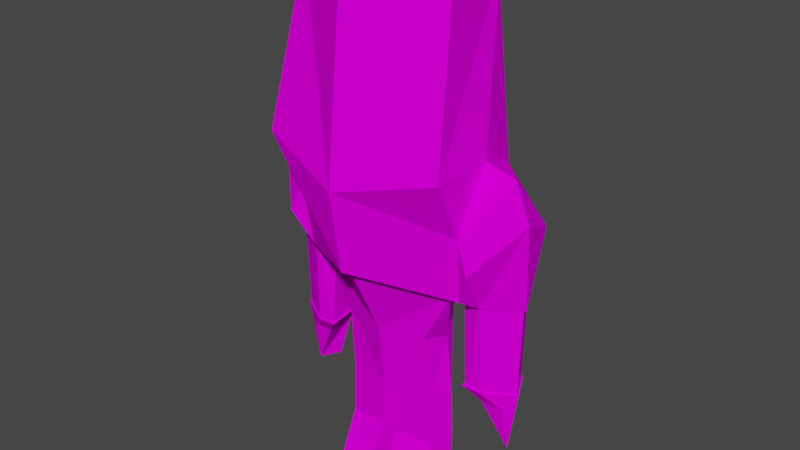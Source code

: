 # Source: guy3.blend  (saved by Blender 2.93.20; exported with 4.5.12 LTS)
import bpy
from mathutils import Matrix  # noqa: F401  (used for matrix-valued properties, if any)

bpy.ops.wm.read_factory_settings(use_empty=True)
scene = bpy.context.scene
scene.name = 'Scene'

# ---- collections
col_collection = bpy.data.collections.new('Collection'); scene.collection.children.link(col_collection)

# ---- images (referenced by path relative to the original .blend; pixels are not part of the script)
import os
ASSET_DIR = os.environ.get("B2B_ASSET_DIR", "")  # directory of the original .blend (textures are referenced by path, not embedded)
HERE = os.path.dirname(os.path.abspath(__file__))  # packed textures are extracted next to this script under _unpacked/

def load_image(name, relpath, width, height, colorspace="sRGB"):
    """Load a texture the original file referenced (path relative to the .blend, or extracted next to this script)."""
    p = next((c for c in (os.path.join(HERE, relpath), os.path.join(ASSET_DIR, relpath)) if relpath and os.path.exists(c)), "")
    if p:
        img = bpy.data.images.load(p, check_existing=True)
        img.name = name
    else:  # same state as the original file: an image datablock whose file is absent (Cycles renders it pink)
        img = bpy.data.images.new(name, width, height)
        img.source = "FILE"
        img.filepath = "//" + (relpath or name)
    img.colorspace_settings.name = colorspace
    return img
img_guy = load_image('guy', 'guy3.png', 1024, 1024, 'sRGB')

# ---- materials (node trees are filled in below, after node groups)
mat_guy = bpy.data.materials.new('Guy')
mat_guy.alpha_threshold = 0.0
mat_guy.use_transparent_shadow = False
mat_guy.line_color = (0.0, 0.0, 0.0, 1.0)

# ---- material node trees
mat_guy.use_nodes = True; mat_guy.node_tree.nodes.clear()
_N = mat_guy.node_tree.nodes; _L = mat_guy.node_tree.links
n0 = _N.new('ShaderNodeOutputMaterial'); n0.name = 'Material Output'; n0.location = (300, 300)
n1 = _N.new('ShaderNodeBsdfPrincipled'); n1.name = 'Principled BSDF'; n1.location = (10, 300)
n1.distribution = 'GGX'
n1.subsurface_method = 'BURLEY'
n1.inputs[2].default_value = 0.4
n1.inputs[3].default_value = 1.45
n1.inputs[13].default_value = 0.0
n1.inputs[27].default_value = (0.0, 0.0, 0.0, 1.0)
n1.inputs[28].default_value = 1.0
n2 = _N.new('ShaderNodeTexImage'); n2.name = 'Image Texture'; n2.location = (-280, 260)
n2.image = img_guy
n2.interpolation = 'Closest'
_L.new(n1.outputs[0], n0.inputs[0])
_L.new(n2.outputs[0], n1.inputs[0])
n0.is_active_output = True

# ---- world
world_world = bpy.data.worlds.new('World'); scene.world = world_world
world_world.use_nodes = True; world_world.node_tree.nodes.clear()
_N = world_world.node_tree.nodes; _L = world_world.node_tree.links
n0 = _N.new('ShaderNodeOutputWorld'); n0.name = 'World Output'; n0.location = (300, 300)
n1 = _N.new('ShaderNodeBackground'); n1.name = 'Background'; n1.location = (10, 300)
n1.inputs[0].default_value = (0.05088, 0.05088, 0.05088, 1.0)
_L.new(n1.outputs[0], n0.inputs[0])
n0.is_active_output = True
world_world.color = (0.05088, 0.05088, 0.05088)
world_world.use_sun_shadow = False
world_world.sun_shadow_jitter_overblur = 0.0

# ---- meshes
me_cube_003 = bpy.data.meshes.new('Cube.003')
me_cube_003.from_pydata([(0.8347, -0.7036, -1.0), (0.7007, -0.3966, 0.3929), (0.6378, 0.4241, -0.9488), (0.5714, 0.3275, 0.3203), (0.0, -0.8338, -1.933), (0.0, -0.9465, -1.203), (0.4233, 0.4338, -2.137), (0.779, -0.3391, -2.137), (0.0, -0.7518, -1.933), (0.3637, 0.3819, -2.137), (0.6826, -0.3109, -2.137), (0.0, -0.407, -2.642), (0.2663, 0.279, -2.652), (0.4032, -0.2954, -2.652), (0.0, 0.7036, -1.0), (0.0, 0.485, 0.403), (0.0, -0.7629, 0.5651), (0.0, 0.4368, -2.137), (0.0, 0.3712, -2.137), (0.0, 0.1828, -2.642), (0.405, 0.01247, -2.767), (0.9178, -0.4515, -1.821), (0.8085, -0.426, -1.534), (1.108, -0.1183, -1.067), (0.8219, -0.1037, -1.006), (1.251, -0.1329, -1.404), (0.64, 0.473, -1.26), (1.115, 0.332, -1.621), (0.5521, 0.3209, -2.204), (0.6756, -0.153, -2.204), (0.8889, -0.2219, -2.204), (1.202, -0.02657, -2.204), (1.052, 0.2585, -2.204), (0.5768, 0.3037, -2.204), (0.6929, -0.1416, -2.204), (0.8845, -0.2064, -2.204), (1.179, -0.02281, -2.204), (1.038, 0.2451, -2.204), (0.7928, 0.264, -3.015), (0.7441, -0.1738, -3.015), (0.8935, -0.1812, -3.015), (1.154, -0.01746, -3.015), (1.033, 0.2196, -3.015), (0.7782, 0.2893, -3.015), (0.7227, -0.1915, -3.015), (0.8961, -0.1934, -3.015), (1.174, -0.01968, -3.015), (1.041, 0.2338, -3.015), (0.8785, 0.2162, -3.181), (0.8581, -0.08381, -3.181), (1.051, -0.08353, -3.175), (1.076, -0.003769, -3.601), (0.9808, 0.1768, -3.601), (0.6015, 0.3008, -2.297), (0.1108, -0.4475, -4.159), (0.3295, 0.1602, -4.159), (0.4183, -0.4302, -4.159), (0.07654, 0.06563, -4.159), (0.4853, 0.01063, -4.159), (0.05178, -0.2771, -3.285), (0.07103, -0.27, -3.754), (0.4686, 0.01375, -3.301), (0.4862, 0.01421, -3.766), (0.3289, 0.1814, -3.765), (0.3155, 0.1829, -3.298), (0.4228, -0.2323, -3.277), (0.4326, -0.2321, -3.771), (0.03869, 0.08914, -3.752), (0.02662, 0.09397, -3.304), (0.05326, -0.2765, -3.321), (0.4236, -0.2323, -3.315), (1.037, 0.2429, -2.297)], [], [(14, 15, 3, 2), (2, 3, 1, 0, 24), (1, 16, 5, 0), (17, 14, 2, 26, 6), (0, 22, 24), (7, 22, 0, 5, 4), (7, 4, 8, 10), (6, 7, 10, 9), (17, 6, 9, 18), (9, 10, 13, 20, 12), (10, 8, 11, 13), (18, 9, 12, 19), (3, 15, 16, 1), (63, 62, 58, 55), (7, 21, 22), (24, 23, 26), (22, 21, 25, 23), (23, 25, 27, 26), (26, 27, 6), (7, 6, 28, 29), (26, 2, 24), (22, 23, 24), (32, 31, 36, 37), (25, 21, 30, 31), (27, 25, 31, 32), (21, 7, 29, 30), (6, 27, 32, 28), (35, 34, 39, 40), (28, 32, 37, 33), (30, 29, 34, 35), (31, 30, 35, 36), (29, 28, 33, 34), (42, 41, 46, 47), (36, 35, 40, 41), (34, 53, 38, 39), (71, 36, 41, 42), (53, 71, 42, 38), (45, 44, 49, 50), (38, 42, 47, 43), (40, 39, 44, 45), (41, 40, 45, 46), (39, 38, 43, 44), (50, 49, 48, 52, 51), (46, 45, 50, 51), (44, 43, 48, 49), (47, 46, 51, 52), (43, 47, 52, 48), (37, 36, 71), (33, 37, 71, 53), (34, 33, 53), (57, 55, 58, 56, 54), (62, 66, 56, 58), (66, 60, 54, 56), (67, 63, 55, 57), (60, 67, 57, 54), (11, 19, 68, 59), (69, 68, 67, 60), (19, 12, 64, 68), (68, 64, 63, 67), (13, 11, 59, 65), (70, 69, 60, 66), (20, 13, 65, 61), (61, 70, 66, 62), (12, 20, 61, 64), (64, 61, 62, 63), (61, 65, 70), (65, 59, 69, 70), (59, 68, 69)])
_k = set([(7, 29)])
me_cube_003.attributes.new('sharp_edge', 'BOOLEAN', 'EDGE').data.foreach_set('value', [ (min(e.vertices), max(e.vertices)) in _k for e in me_cube_003.edges])
_uv = me_cube_003.uv_layers.new(name='UVMap')
_uv.uv.foreach_set('vector', [0.4375, 0.5625, 0.4375, 0.8438, 0.3125, 0.8438, 0.3125, 0.5625, 0.3125, 0.5625, 0.3125, 0.8438, 0.1562, 0.8438, 0.1562, 0.5625, 0.25, 0.5625, 0.1562, 0.8438, 0.0, 0.8438, 0.0, 0.5625, 0.1562, 0.5625, 0.5625, 0.2812, 0.5625, 0.5312, 0.4375, 0.5312, 0.4375, 0.4688, 0.4375, 0.2812, 0.1562, 0.5625, 0.1562, 0.4688, 0.3125, 0.4688, 0.1562, 0.2188, 0.1562, 0.4688, 0.1562, 0.5625, 0.0, 0.5625, 0.0, 0.2188, 0.1562, 0.2188, 0.0, 0.2188, 0.0, 0.1875, 0.1562, 0.1875, 0.4062, 0.2188, 0.1562, 0.2188, 0.1562, 0.1875, 0.4062, 0.1875, 0.5625, 0.2812, 0.4375, 0.2812, 0.4375, 0.25, 0.5625, 0.25, 0.4062, 0.1562, 0.2812, 0.1562, 0.2812, 0.03125, 0.3438, 0.03125, 0.4062, 0.03125, 0.2812, 0.1562, 0.1562, 0.1562, 0.1562, 0.03125, 0.2812, 0.03125, 0.4688, 0.1562, 0.4062, 0.1562, 0.4062, 0.03125, 0.4688, 0.03125, 0.1562, 1.0, 0.0, 1.0, 0.0, 0.8438, 0.1562, 0.8438, 0.8125, 0.7188, 0.75, 0.7188, 0.75, 0.6562, 0.8125, 0.6562, 0.5, 0.09375, 0.5625, 0.125, 0.5, 0.2188, 0.6562, 0.2188, 0.6562, 0.1562, 0.9062, 0.2188, 0.5, 0.2188, 0.5625, 0.125, 0.6562, 0.125, 0.6562, 0.1562, 0.6562, 0.1562, 0.6562, 0.125, 0.75, 0.125, 0.9062, 0.2188, 0.9062, 0.2188, 0.75, 0.125, 0.9062, 0.0625, 0.9688, 0.0625, 0.9062, 0.0625, 0.9062, 0.03125, 0.9688, 0.03125, 0.4375, 0.4688, 0.4375, 0.5312, 0.3125, 0.4688, 0.5, 0.2188, 0.6562, 0.1562, 0.6562, 0.2188, 0.8125, 0.5625, 0.75, 0.5625, 0.75, 0.5312, 0.8125, 0.5312, 0.6562, 0.125, 0.5625, 0.125, 0.5625, 0.03125, 0.6562, 0.03125, 0.75, 0.125, 0.6562, 0.125, 0.6562, 0.03125, 0.75, 0.03125, 0.5625, 0.125, 0.5, 0.09375, 0.5, 0.03125, 0.5625, 0.03125, 0.9062, 0.0625, 0.75, 0.125, 0.75, 0.03125, 0.9062, 0.03125, 0.6875, 0.5312, 0.625, 0.5, 0.625, 0.3438, 0.6875, 0.3438, 0.9375, 0.5625, 0.8125, 0.5625, 0.8125, 0.5312, 0.9375, 0.5312, 0.625, 0.5625, 0.625, 0.5312, 0.625, 0.5, 0.6875, 0.5312, 0.75, 0.5625, 0.625, 0.5625, 0.6875, 0.5312, 0.75, 0.5312, 0.9688, 0.5625, 0.9375, 0.5625, 0.9375, 0.5312, 0.9688, 0.5, 0.875, 0.5938, 0.9062, 0.5938, 0.9062, 0.625, 0.875, 0.625, 0.75, 0.5312, 0.6875, 0.5312, 0.6875, 0.3438, 0.75, 0.3438, 0.9688, 0.5, 0.9062, 0.5, 0.9062, 0.3438, 0.9688, 0.3438, 0.8125, 0.5, 0.75, 0.5312, 0.75, 0.3438, 0.8125, 0.3438, 0.9062, 0.5, 0.8125, 0.5, 0.8125, 0.3438, 0.9062, 0.3438, 0.875, 0.8125, 0.9062, 0.8125, 0.9062, 0.875, 0.875, 0.875, 0.8438, 0.5938, 0.875, 0.5938, 0.875, 0.625, 0.8438, 0.5938, 0.875, 0.8125, 0.9062, 0.8125, 0.9062, 0.8125, 0.875, 0.8125, 0.9062, 0.5938, 0.9688, 0.5938, 0.9688, 0.5938, 0.9062, 0.625, 0.9062, 0.7812, 0.9688, 0.7812, 0.9688, 0.8125, 0.9062, 0.8125, 0.875, 0.875, 0.9062, 0.875, 0.9688, 0.875, 0.9688, 0.9688, 0.875, 0.9688, 0.9062, 0.625, 0.9688, 0.5938, 0.9375, 0.6562, 0.9062, 0.7188, 0.9062, 0.8125, 0.9688, 0.8125, 0.9688, 0.875, 0.9062, 0.875, 0.875, 0.625, 0.9062, 0.625, 0.9062, 0.7188, 0.8438, 0.7188, 0.8438, 0.5938, 0.875, 0.625, 0.8438, 0.7188, 0.8438, 0.625, 0.8125, 0.5312, 0.75, 0.5312, 0.8125, 0.5, 0.9375, 0.5312, 0.8125, 0.5312, 0.8125, 0.5, 0.9062, 0.5, 0.9688, 0.5, 0.9375, 0.5312, 0.9062, 0.5, 0.125, 0.1562, 0.0625, 0.1562, 0.03125, 0.1562, 0.03125, 0.0625, 0.125, 0.0625, 0.75, 0.7188, 0.6875, 0.7188, 0.6875, 0.6562, 0.75, 0.6562, 0.6875, 0.7188, 0.5938, 0.7188, 0.5938, 0.6562, 0.6875, 0.6562, 0.5312, 0.7188, 0.4688, 0.7188, 0.4688, 0.6562, 0.5312, 0.6562, 0.5938, 0.7188, 0.5312, 0.7188, 0.5312, 0.6562, 0.5938, 0.6562, 0.5938, 0.9688, 0.5, 0.9688, 0.5312, 0.8125, 0.5938, 0.8438, 0.5938, 0.8125, 0.5312, 0.8125, 0.5312, 0.7188, 0.5938, 0.7188, 0.5, 0.9688, 0.4688, 0.9688, 0.4688, 0.8125, 0.5312, 0.8125, 0.5312, 0.8125, 0.4688, 0.8125, 0.4688, 0.7188, 0.5312, 0.7188, 0.6875, 0.9688, 0.5938, 0.9688, 0.5938, 0.8438, 0.6875, 0.8438, 0.6875, 0.8125, 0.5938, 0.8125, 0.5938, 0.7188, 0.6875, 0.7188, 0.75, 0.9688, 0.6875, 0.9688, 0.6875, 0.8438, 0.75, 0.8125, 0.75, 0.8125, 0.6875, 0.8125, 0.6875, 0.7188, 0.75, 0.7188, 0.8125, 0.9688, 0.75, 0.9688, 0.75, 0.8125, 0.8125, 0.8125, 0.8125, 0.8125, 0.75, 0.8125, 0.75, 0.7188, 0.8125, 0.7188, 0.75, 0.8125, 0.6875, 0.8438, 0.6875, 0.8125, 0.6875, 0.8438, 0.5938, 0.8438, 0.5938, 0.8125, 0.6875, 0.8125, 0.5938, 0.8438, 0.5312, 0.8125, 0.5938, 0.8125])
me_cube_003.materials.append(mat_guy)
me_cube_003.use_remesh_fix_poles = True
me_cube_003.use_remesh_preserve_attributes = False
me_cube_003.use_mirror_vertex_groups = False
me_cube_003.update()

# ---- objects
ob_cube = bpy.data.objects.new('Cube', me_cube_003)
ob_empty = bpy.data.objects.new('Empty', None)

# ---- transforms, parenting, visibility, modifiers, constraints
ob_cube.location = (0.0, 0.0, 4.161)
ob_cube.lineart.crease_threshold = 0.0
_m = ob_cube.modifiers.new('Mirror', 'MIRROR')
_m.use_clip = True
ob_empty.location = (3.548, -3.67e-07, 2.721)
ob_empty.rotation_euler = (1.571, -0.0, 0.0)
ob_empty.empty_display_type = 'IMAGE'
ob_empty.empty_display_size = 5.0
ob_empty.empty_image_depth = 'BACK'
ob_empty.show_empty_image_perspective = False
ob_empty.empty_image_side = 'FRONT'

# ---- collection membership
col_collection.objects.link(ob_cube)
col_collection.objects.link(ob_empty)

# ---- scene / render settings (as saved in the file)
scene.frame_start = 1; scene.frame_end = 250; scene.frame_set(14)
scene.render.engine = 'BLENDER_EEVEE_NEXT'
scene.cycles.use_denoising = False
scene.cycles.samples = 128
scene.cycles.sampling_pattern = 'TABULATED_SOBOL'
scene.cycles.use_adaptive_sampling = False
scene.cycles.use_light_tree = False
scene.view_settings.view_transform = 'Filmic'
bpy.context.view_layer.update()

# ---- added for rendering (the .blend has no active camera and no usable light): camera, sun
cam_auto = bpy.data.cameras.new('AutoCamera')
cam_auto.lens = 50.0
cam_auto.sensor_width = 36.0
cam_auto.clip_end = 1000.0
ob_auto_camera = bpy.data.objects.new('AutoCamera', cam_auto)
scene.collection.objects.link(ob_auto_camera)
ob_auto_camera.location = (5.17671, -6.3335, 6.50506)
ob_auto_camera.rotation_euler = (1.09748, -7.21219e-08, 0.694738)
scene.camera = ob_auto_camera
light_auto_sun = bpy.data.lights.new('AutoSun', 'SUN')
light_auto_sun.energy = 3.0
light_auto_sun.angle = 0.0523599
ob_auto_sun = bpy.data.objects.new('AutoSun', light_auto_sun)
scene.collection.objects.link(ob_auto_sun)
ob_auto_sun.rotation_euler = (0.872665, 0.174533, 0.523599)
bpy.context.view_layer.update()
